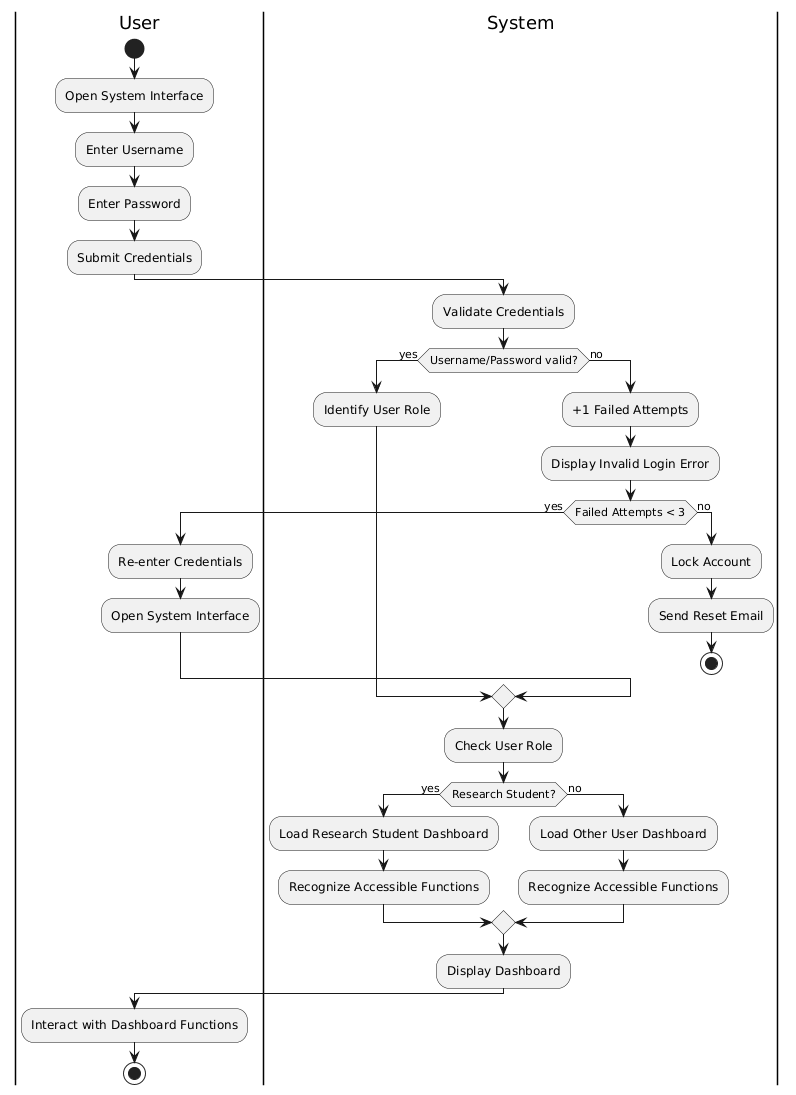

The diagram above was rendered by PlantUML. Its source (embedded in the PNG):
@startuml
|User|
start

:Open System Interface;
:Enter Username;
:Enter Password;
:Submit Credentials;

|System|
:Validate Credentials;

if (Username/Password valid?) then (yes)
    :Identify User Role;
else (no)
    :+1 Failed Attempts;
    :Display Invalid Login Error;

    if (Failed Attempts < 3) then (yes)
        |User|
        :Re-enter Credentials;
        :Open System Interface;
    else (no)
        |System|
        :Lock Account;
        :Send Reset Email;
        stop
    endif
endif

|System|
:Check User Role;

if (Research Student?) then (yes)
    :Load Research Student Dashboard;
    :Recognize Accessible Functions;
else (no)
    :Load Other User Dashboard;
    :Recognize Accessible Functions;
endif

:Display Dashboard;

|User|
:Interact with Dashboard Functions;

stop
@enduml